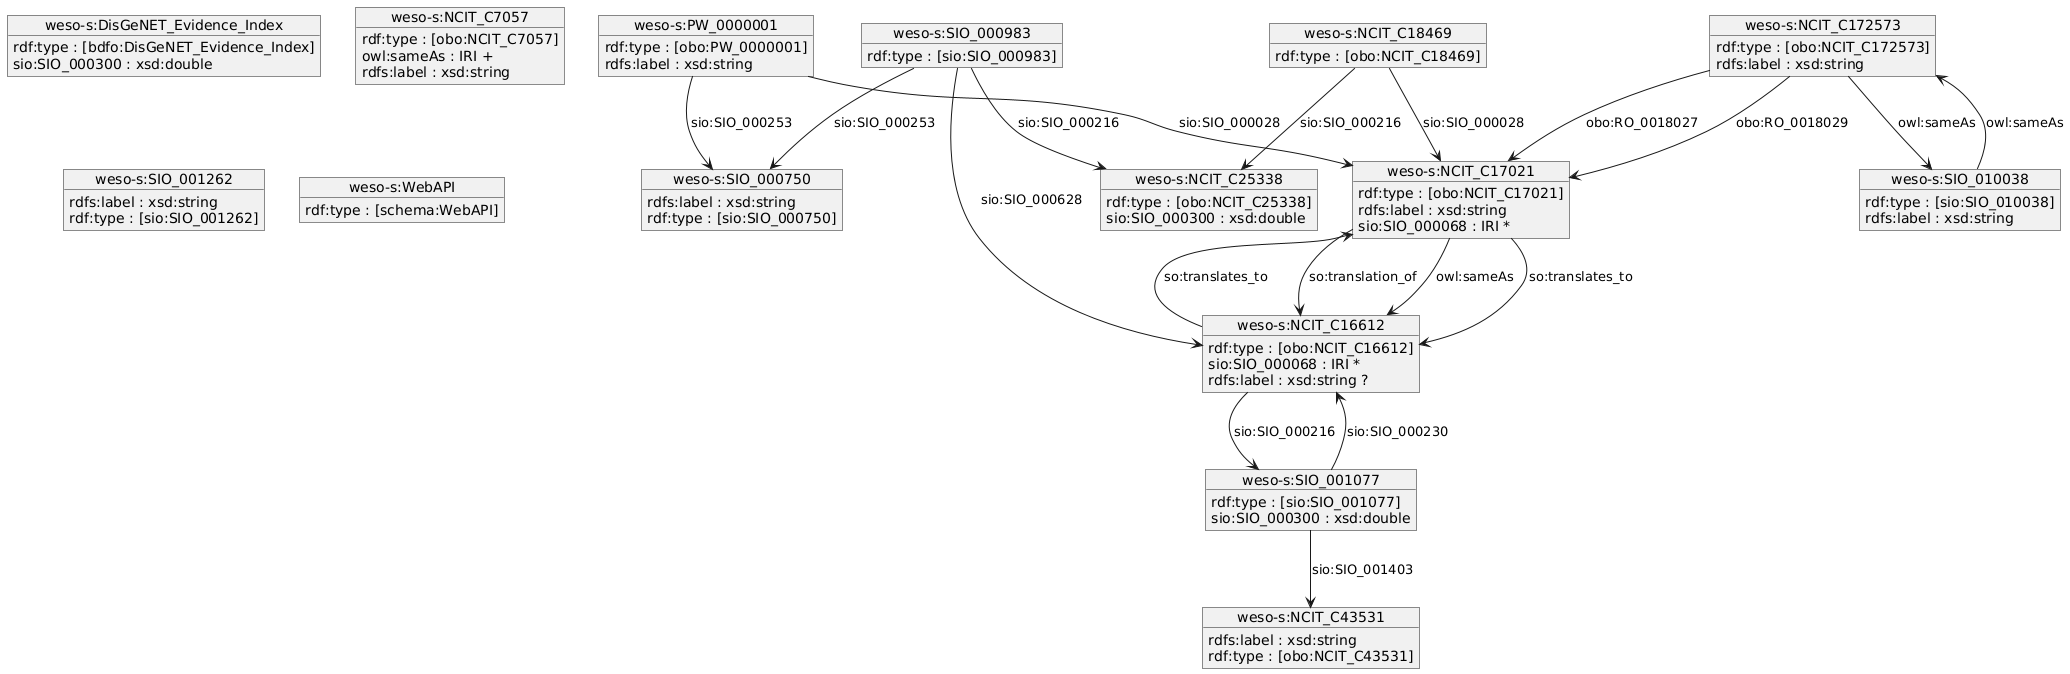

The diagram above was rendered by PlantUML. Its source (embedded in the PNG):
@startuml
object "weso-s:PW_0000001" as weso_s_PW_0000001 {
rdf:type : [obo:PW_0000001] 
rdfs:label : xsd:string 
}

object "weso-s:SIO_001077" as weso_s_SIO_001077 {
rdf:type : [sio:SIO_001077] 
sio:SIO_000300 : xsd:double 
}

object "weso-s:NCIT_C25338" as weso_s_NCIT_C25338 {
rdf:type : [obo:NCIT_C25338] 
sio:SIO_000300 : xsd:double 
}

object "weso-s:DisGeNET_Evidence_Index" as weso_s_DisGeNET_Evidence_Index {
rdf:type : [bdfo:DisGeNET_Evidence_Index] 
sio:SIO_000300 : xsd:double 
}

object "weso-s:NCIT_C7057" as weso_s_NCIT_C7057 {
rdf:type : [obo:NCIT_C7057] 
owl:sameAs : IRI +
rdfs:label : xsd:string 
}

object "weso-s:NCIT_C172573" as weso_s_NCIT_C172573 {
rdf:type : [obo:NCIT_C172573] 
rdfs:label : xsd:string 
}

object "weso-s:NCIT_C16612" as weso_s_NCIT_C16612 {
rdf:type : [obo:NCIT_C16612] 
sio:SIO_000068 : IRI *
rdfs:label : xsd:string ?
}

object "weso-s:NCIT_C17021" as weso_s_NCIT_C17021 {
rdf:type : [obo:NCIT_C17021] 
rdfs:label : xsd:string 
sio:SIO_000068 : IRI *
}

object "weso-s:SIO_000983" as weso_s_SIO_000983 {
rdf:type : [sio:SIO_000983] 
}

object "weso-s:NCIT_C18469" as weso_s_NCIT_C18469 {
rdf:type : [obo:NCIT_C18469] 
}

object "weso-s:SIO_000750" as weso_s_SIO_000750 {
rdfs:label : xsd:string 
rdf:type : [sio:SIO_000750] 
}

object "weso-s:SIO_001262" as weso_s_SIO_001262 {
rdfs:label : xsd:string 
rdf:type : [sio:SIO_001262] 
}

object "weso-s:WebAPI" as weso_s_WebAPI {
rdf:type : [schema:WebAPI] 
}

object "weso-s:SIO_010038" as weso_s_SIO_010038 {
rdf:type : [sio:SIO_010038] 
rdfs:label : xsd:string 
}

object "weso-s:NCIT_C43531" as weso_s_NCIT_C43531 {
rdfs:label : xsd:string 
rdf:type : [obo:NCIT_C43531] 
}

weso_s_PW_0000001 --> weso_s_NCIT_C17021 : sio:SIO_000028
weso_s_PW_0000001 --> weso_s_SIO_000750 : sio:SIO_000253
weso_s_SIO_001077 --> weso_s_NCIT_C43531 : sio:SIO_001403
weso_s_SIO_001077 --> weso_s_NCIT_C16612 : sio:SIO_000230
weso_s_NCIT_C172573 --> weso_s_SIO_010038 : owl:sameAs
weso_s_NCIT_C172573 --> weso_s_NCIT_C17021 : obo:RO_0018029
weso_s_NCIT_C172573 --> weso_s_NCIT_C17021 : obo:RO_0018027
weso_s_NCIT_C16612 --> weso_s_NCIT_C17021 : so:translates_to
weso_s_NCIT_C16612 --> weso_s_SIO_001077 : sio:SIO_000216
weso_s_NCIT_C17021 --> weso_s_NCIT_C16612 : so:translation_of
weso_s_NCIT_C17021 --> weso_s_NCIT_C16612 : owl:sameAs
weso_s_NCIT_C17021 --> weso_s_NCIT_C16612 : so:translates_to
weso_s_SIO_000983 --> weso_s_NCIT_C16612 : sio:SIO_000628
weso_s_SIO_000983 --> weso_s_NCIT_C25338 : sio:SIO_000216
weso_s_SIO_000983 --> weso_s_SIO_000750 : sio:SIO_000253
weso_s_NCIT_C18469 --> weso_s_NCIT_C25338 : sio:SIO_000216
weso_s_NCIT_C18469 --> weso_s_NCIT_C17021 : sio:SIO_000028
weso_s_SIO_010038 --> weso_s_NCIT_C172573 : owl:sameAs
@enduml